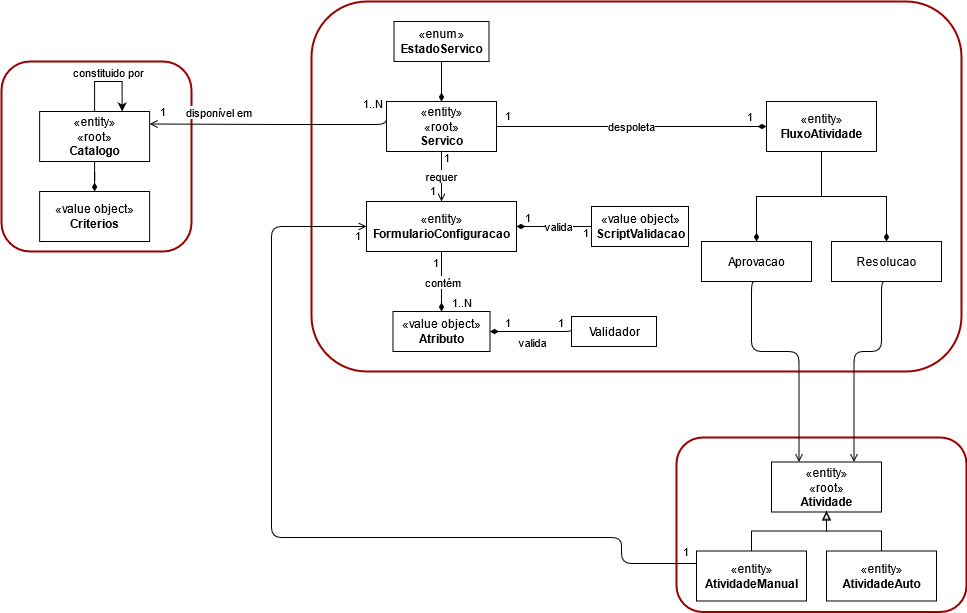

The diagram above was exported from draw.io. Its source (the exported page's mxGraphModel, read from the mxfile embedded in the PNG):
<mxGraphModel dx="1878" dy="2060" grid="1" gridSize="10" guides="1" tooltips="1" connect="1" arrows="1" fold="1" page="1" pageScale="1" pageWidth="850" pageHeight="1100" math="0" shadow="0">
  <root>
    <mxCell id="zPRrYCrMg97QjPRNe_Jr-0" />
    <mxCell id="zPRrYCrMg97QjPRNe_Jr-1" parent="zPRrYCrMg97QjPRNe_Jr-0" />
    <mxCell id="zPRrYCrMg97QjPRNe_Jr-6" value="" style="rounded=1;whiteSpace=wrap;html=1;strokeColor=#990000;strokeWidth=2;fillColor=none;" parent="zPRrYCrMg97QjPRNe_Jr-1" vertex="1">
      <mxGeometry x="510" y="-60" width="650" height="370" as="geometry" />
    </mxCell>
    <mxCell id="zPRrYCrMg97QjPRNe_Jr-11" value="" style="rounded=1;whiteSpace=wrap;html=1;strokeColor=#990000;strokeWidth=2;fillColor=none;" parent="zPRrYCrMg97QjPRNe_Jr-1" vertex="1">
      <mxGeometry x="875" y="376" width="290" height="174.5" as="geometry" />
    </mxCell>
    <mxCell id="zPRrYCrMg97QjPRNe_Jr-12" value="" style="rounded=1;whiteSpace=wrap;html=1;strokeColor=#990000;strokeWidth=2;fillColor=none;" parent="zPRrYCrMg97QjPRNe_Jr-1" vertex="1">
      <mxGeometry x="200" width="190" height="190" as="geometry" />
    </mxCell>
    <mxCell id="zPRrYCrMg97QjPRNe_Jr-15" value="Aprovacao" style="html=1;" parent="zPRrYCrMg97QjPRNe_Jr-1" vertex="1">
      <mxGeometry x="900" y="180" width="110" height="40" as="geometry" />
    </mxCell>
    <mxCell id="zPRrYCrMg97QjPRNe_Jr-16" value="«value object»&lt;br&gt;&lt;b&gt;Criterios&lt;/b&gt;" style="html=1;" parent="zPRrYCrMg97QjPRNe_Jr-1" vertex="1">
      <mxGeometry x="238.14" y="130" width="110" height="50" as="geometry" />
    </mxCell>
    <mxCell id="zPRrYCrMg97QjPRNe_Jr-17" value="«value object»&lt;br&gt;&lt;b&gt;Atributo&lt;/b&gt;" style="html=1;" parent="zPRrYCrMg97QjPRNe_Jr-1" vertex="1">
      <mxGeometry x="591.5" y="250" width="97" height="40" as="geometry" />
    </mxCell>
    <mxCell id="zPRrYCrMg97QjPRNe_Jr-18" value="Resolucao" style="html=1;" parent="zPRrYCrMg97QjPRNe_Jr-1" vertex="1">
      <mxGeometry x="1030" y="180" width="110" height="40" as="geometry" />
    </mxCell>
    <mxCell id="zPRrYCrMg97QjPRNe_Jr-19" value="«entity»&lt;br&gt;«root»&lt;br&gt;&lt;b&gt;Atividade&lt;/b&gt;" style="html=1;" parent="zPRrYCrMg97QjPRNe_Jr-1" vertex="1">
      <mxGeometry x="970" y="400.5" width="110" height="50" as="geometry" />
    </mxCell>
    <mxCell id="zPRrYCrMg97QjPRNe_Jr-25" value="" style="edgeStyle=orthogonalEdgeStyle;rounded=0;orthogonalLoop=1;jettySize=auto;html=1;endArrow=diamondThin;endFill=1;" parent="zPRrYCrMg97QjPRNe_Jr-1" source="zPRrYCrMg97QjPRNe_Jr-26" target="zPRrYCrMg97QjPRNe_Jr-16" edge="1">
      <mxGeometry relative="1" as="geometry" />
    </mxCell>
    <mxCell id="zPRrYCrMg97QjPRNe_Jr-26" value="«entity»&lt;br&gt;«root»&lt;br&gt;&lt;b&gt;Catalogo&lt;/b&gt;" style="html=1;" parent="zPRrYCrMg97QjPRNe_Jr-1" vertex="1">
      <mxGeometry x="238.14" y="50" width="110" height="50" as="geometry" />
    </mxCell>
    <mxCell id="zPRrYCrMg97QjPRNe_Jr-27" value="«entity»&lt;br&gt;«root»&lt;br&gt;&lt;b&gt;Servico&lt;/b&gt;" style="html=1;" parent="zPRrYCrMg97QjPRNe_Jr-1" vertex="1">
      <mxGeometry x="585" y="40" width="110" height="50" as="geometry" />
    </mxCell>
    <mxCell id="zPRrYCrMg97QjPRNe_Jr-28" value="«entity»&lt;br&gt;&lt;b&gt;FormularioConfiguracao&lt;/b&gt;" style="html=1;" parent="zPRrYCrMg97QjPRNe_Jr-1" vertex="1">
      <mxGeometry x="565" y="140" width="150" height="50" as="geometry" />
    </mxCell>
    <mxCell id="zPRrYCrMg97QjPRNe_Jr-32" style="edgeStyle=orthogonalEdgeStyle;rounded=0;orthogonalLoop=1;jettySize=auto;html=1;entryX=0.5;entryY=1;entryDx=0;entryDy=0;endArrow=block;endFill=0;" parent="zPRrYCrMg97QjPRNe_Jr-1" source="zPRrYCrMg97QjPRNe_Jr-33" target="zPRrYCrMg97QjPRNe_Jr-19" edge="1">
      <mxGeometry relative="1" as="geometry" />
    </mxCell>
    <mxCell id="zPRrYCrMg97QjPRNe_Jr-33" value="«entity»&lt;br&gt;&lt;b&gt;AtividadeManual&lt;/b&gt;" style="html=1;" parent="zPRrYCrMg97QjPRNe_Jr-1" vertex="1">
      <mxGeometry x="895" y="489.5" width="110" height="50" as="geometry" />
    </mxCell>
    <mxCell id="zPRrYCrMg97QjPRNe_Jr-34" style="edgeStyle=orthogonalEdgeStyle;rounded=0;orthogonalLoop=1;jettySize=auto;html=1;exitX=0.5;exitY=0;exitDx=0;exitDy=0;endArrow=block;endFill=0;" parent="zPRrYCrMg97QjPRNe_Jr-1" source="zPRrYCrMg97QjPRNe_Jr-35" edge="1">
      <mxGeometry relative="1" as="geometry">
        <mxPoint x="1025" y="449.5" as="targetPoint" />
      </mxGeometry>
    </mxCell>
    <mxCell id="zPRrYCrMg97QjPRNe_Jr-35" value="«entity»&lt;br&gt;&lt;b&gt;AtividadeAuto&lt;/b&gt;" style="html=1;" parent="zPRrYCrMg97QjPRNe_Jr-1" vertex="1">
      <mxGeometry x="1025" y="489.5" width="110" height="50" as="geometry" />
    </mxCell>
    <mxCell id="zPRrYCrMg97QjPRNe_Jr-36" style="edgeStyle=orthogonalEdgeStyle;rounded=0;orthogonalLoop=1;jettySize=auto;html=1;entryX=0.5;entryY=0;entryDx=0;entryDy=0;endArrow=diamondThin;endFill=1;" parent="zPRrYCrMg97QjPRNe_Jr-1" source="zPRrYCrMg97QjPRNe_Jr-38" target="zPRrYCrMg97QjPRNe_Jr-15" edge="1">
      <mxGeometry relative="1" as="geometry" />
    </mxCell>
    <mxCell id="zPRrYCrMg97QjPRNe_Jr-37" style="edgeStyle=orthogonalEdgeStyle;rounded=0;orthogonalLoop=1;jettySize=auto;html=1;endArrow=diamondThin;endFill=1;" parent="zPRrYCrMg97QjPRNe_Jr-1" source="zPRrYCrMg97QjPRNe_Jr-38" target="zPRrYCrMg97QjPRNe_Jr-18" edge="1">
      <mxGeometry relative="1" as="geometry" />
    </mxCell>
    <mxCell id="zPRrYCrMg97QjPRNe_Jr-38" value="«entity»&lt;br&gt;&lt;b&gt;FluxoAtividade&lt;/b&gt;" style="html=1;" parent="zPRrYCrMg97QjPRNe_Jr-1" vertex="1">
      <mxGeometry x="965" y="40" width="110" height="50" as="geometry" />
    </mxCell>
    <mxCell id="zPRrYCrMg97QjPRNe_Jr-49" value="requer" style="endArrow=open;html=1;edgeStyle=orthogonalEdgeStyle;exitX=0.5;exitY=1;exitDx=0;exitDy=0;entryX=0.5;entryY=0;entryDx=0;entryDy=0;endFill=0;" parent="zPRrYCrMg97QjPRNe_Jr-1" source="zPRrYCrMg97QjPRNe_Jr-27" target="zPRrYCrMg97QjPRNe_Jr-28" edge="1">
      <mxGeometry relative="1" as="geometry">
        <mxPoint x="505" y="139" as="sourcePoint" />
        <mxPoint x="665" y="139" as="targetPoint" />
      </mxGeometry>
    </mxCell>
    <mxCell id="zPRrYCrMg97QjPRNe_Jr-50" value="1" style="edgeLabel;resizable=0;html=1;align=left;verticalAlign=bottom;" parent="zPRrYCrMg97QjPRNe_Jr-49" connectable="0" vertex="1">
      <mxGeometry x="-1" relative="1" as="geometry">
        <mxPoint x="1" y="15" as="offset" />
      </mxGeometry>
    </mxCell>
    <mxCell id="zPRrYCrMg97QjPRNe_Jr-51" value="1" style="edgeLabel;resizable=0;html=1;align=right;verticalAlign=bottom;" parent="zPRrYCrMg97QjPRNe_Jr-49" connectable="0" vertex="1">
      <mxGeometry x="1" relative="1" as="geometry">
        <mxPoint x="-5" y="-2" as="offset" />
      </mxGeometry>
    </mxCell>
    <mxCell id="zPRrYCrMg97QjPRNe_Jr-52" value="despoleta" style="endArrow=diamondThin;html=1;edgeStyle=orthogonalEdgeStyle;exitX=1;exitY=0.5;exitDx=0;exitDy=0;entryX=0;entryY=0.5;entryDx=0;entryDy=0;endFill=1;" parent="zPRrYCrMg97QjPRNe_Jr-1" source="zPRrYCrMg97QjPRNe_Jr-27" target="zPRrYCrMg97QjPRNe_Jr-38" edge="1">
      <mxGeometry relative="1" as="geometry">
        <mxPoint x="645" y="65" as="sourcePoint" />
        <mxPoint x="850" y="64.99999999999955" as="targetPoint" />
        <Array as="points" />
        <mxPoint as="offset" />
      </mxGeometry>
    </mxCell>
    <mxCell id="zPRrYCrMg97QjPRNe_Jr-53" value="1" style="edgeLabel;resizable=0;html=1;align=left;verticalAlign=bottom;" parent="zPRrYCrMg97QjPRNe_Jr-52" connectable="0" vertex="1">
      <mxGeometry x="-1" relative="1" as="geometry">
        <mxPoint x="7" y="-2" as="offset" />
      </mxGeometry>
    </mxCell>
    <mxCell id="zPRrYCrMg97QjPRNe_Jr-54" value="1" style="edgeLabel;resizable=0;html=1;align=right;verticalAlign=bottom;" parent="zPRrYCrMg97QjPRNe_Jr-52" connectable="0" vertex="1">
      <mxGeometry x="1" relative="1" as="geometry">
        <mxPoint x="-13" y="-1" as="offset" />
      </mxGeometry>
    </mxCell>
    <mxCell id="zPRrYCrMg97QjPRNe_Jr-80" value="" style="endArrow=diamondThin;html=1;edgeStyle=orthogonalEdgeStyle;exitX=0.5;exitY=1;exitDx=0;exitDy=0;entryX=0.5;entryY=0;entryDx=0;entryDy=0;endFill=1;" parent="zPRrYCrMg97QjPRNe_Jr-1" source="zPRrYCrMg97QjPRNe_Jr-28" target="zPRrYCrMg97QjPRNe_Jr-17" edge="1">
      <mxGeometry relative="1" as="geometry">
        <mxPoint x="425" y="250" as="sourcePoint" />
        <mxPoint x="585" y="250" as="targetPoint" />
      </mxGeometry>
    </mxCell>
    <mxCell id="zPRrYCrMg97QjPRNe_Jr-81" value="1" style="edgeLabel;resizable=0;html=1;align=left;verticalAlign=bottom;" parent="zPRrYCrMg97QjPRNe_Jr-80" connectable="0" vertex="1">
      <mxGeometry x="-1" relative="1" as="geometry">
        <mxPoint x="-10" y="20" as="offset" />
      </mxGeometry>
    </mxCell>
    <mxCell id="zPRrYCrMg97QjPRNe_Jr-82" value="1..N" style="edgeLabel;resizable=0;html=1;align=right;verticalAlign=bottom;" parent="zPRrYCrMg97QjPRNe_Jr-80" connectable="0" vertex="1">
      <mxGeometry x="1" relative="1" as="geometry">
        <mxPoint x="30" as="offset" />
      </mxGeometry>
    </mxCell>
    <mxCell id="zPRrYCrMg97QjPRNe_Jr-83" value="contém" style="edgeLabel;html=1;align=center;verticalAlign=middle;resizable=0;points=[];" parent="zPRrYCrMg97QjPRNe_Jr-80" vertex="1" connectable="0">
      <mxGeometry x="-0.0495" relative="1" as="geometry">
        <mxPoint y="1" as="offset" />
      </mxGeometry>
    </mxCell>
    <mxCell id="zPRrYCrMg97QjPRNe_Jr-84" value="" style="endArrow=open;html=1;edgeStyle=orthogonalEdgeStyle;exitX=0;exitY=0.25;exitDx=0;exitDy=0;entryX=0;entryY=0.5;entryDx=0;entryDy=0;endFill=0;" parent="zPRrYCrMg97QjPRNe_Jr-1" source="zPRrYCrMg97QjPRNe_Jr-33" target="zPRrYCrMg97QjPRNe_Jr-28" edge="1">
      <mxGeometry relative="1" as="geometry">
        <mxPoint x="255" y="250" as="sourcePoint" />
        <mxPoint x="415" y="250" as="targetPoint" />
        <Array as="points">
          <mxPoint x="820" y="476" />
          <mxPoint x="470" y="476" />
          <mxPoint x="470" y="165" />
        </Array>
      </mxGeometry>
    </mxCell>
    <mxCell id="zPRrYCrMg97QjPRNe_Jr-85" value="1" style="edgeLabel;resizable=0;html=1;align=left;verticalAlign=bottom;" parent="zPRrYCrMg97QjPRNe_Jr-84" connectable="0" vertex="1">
      <mxGeometry x="-1" relative="1" as="geometry">
        <mxPoint x="-15" y="-3" as="offset" />
      </mxGeometry>
    </mxCell>
    <mxCell id="zPRrYCrMg97QjPRNe_Jr-86" value="1" style="edgeLabel;resizable=0;html=1;align=right;verticalAlign=bottom;" parent="zPRrYCrMg97QjPRNe_Jr-84" connectable="0" vertex="1">
      <mxGeometry x="1" relative="1" as="geometry">
        <mxPoint x="-5" y="18" as="offset" />
      </mxGeometry>
    </mxCell>
    <mxCell id="zPRrYCrMg97QjPRNe_Jr-120" style="edgeStyle=orthogonalEdgeStyle;rounded=0;orthogonalLoop=1;jettySize=auto;html=1;entryX=0.5;entryY=0;entryDx=0;entryDy=0;endArrow=diamondThin;endFill=1;" parent="zPRrYCrMg97QjPRNe_Jr-1" source="zPRrYCrMg97QjPRNe_Jr-121" target="zPRrYCrMg97QjPRNe_Jr-27" edge="1">
      <mxGeometry relative="1" as="geometry">
        <Array as="points">
          <mxPoint x="640" y="30" />
          <mxPoint x="640" y="30" />
        </Array>
      </mxGeometry>
    </mxCell>
    <mxCell id="zPRrYCrMg97QjPRNe_Jr-121" value="«enum»&lt;br&gt;&lt;b&gt;EstadoServico&lt;/b&gt;" style="html=1;" parent="zPRrYCrMg97QjPRNe_Jr-1" vertex="1">
      <mxGeometry x="592.5" y="-40" width="95" height="40" as="geometry" />
    </mxCell>
    <mxCell id="zPRrYCrMg97QjPRNe_Jr-126" style="edgeStyle=orthogonalEdgeStyle;rounded=0;orthogonalLoop=1;jettySize=auto;html=1;entryX=0.75;entryY=0;entryDx=0;entryDy=0;" parent="zPRrYCrMg97QjPRNe_Jr-1" source="zPRrYCrMg97QjPRNe_Jr-26" target="zPRrYCrMg97QjPRNe_Jr-26" edge="1">
      <mxGeometry relative="1" as="geometry">
        <Array as="points">
          <mxPoint x="293.14" y="20" />
          <mxPoint x="321.14" y="20" />
        </Array>
      </mxGeometry>
    </mxCell>
    <mxCell id="zPRrYCrMg97QjPRNe_Jr-127" value="constituido por" style="edgeLabel;html=1;align=center;verticalAlign=middle;resizable=0;points=[];" parent="zPRrYCrMg97QjPRNe_Jr-126" vertex="1" connectable="0">
      <mxGeometry x="-0.0171" y="-2" relative="1" as="geometry">
        <mxPoint y="-12" as="offset" />
      </mxGeometry>
    </mxCell>
    <mxCell id="zPRrYCrMg97QjPRNe_Jr-128" value="Validador" style="html=1;" parent="zPRrYCrMg97QjPRNe_Jr-1" vertex="1">
      <mxGeometry x="770" y="255" width="85" height="30" as="geometry" />
    </mxCell>
    <mxCell id="zPRrYCrMg97QjPRNe_Jr-184" value="" style="endArrow=open;html=1;edgeStyle=orthogonalEdgeStyle;exitX=0.5;exitY=1;exitDx=0;exitDy=0;entryX=0.25;entryY=0;entryDx=0;entryDy=0;endFill=0;" parent="zPRrYCrMg97QjPRNe_Jr-1" source="zPRrYCrMg97QjPRNe_Jr-15" target="zPRrYCrMg97QjPRNe_Jr-19" edge="1">
      <mxGeometry relative="1" as="geometry">
        <mxPoint x="490" y="360" as="sourcePoint" />
        <mxPoint x="650" y="360" as="targetPoint" />
        <Array as="points">
          <mxPoint x="950" y="220" />
          <mxPoint x="950" y="290" />
          <mxPoint x="998" y="290" />
        </Array>
      </mxGeometry>
    </mxCell>
    <mxCell id="zPRrYCrMg97QjPRNe_Jr-185" value="" style="endArrow=open;html=1;edgeStyle=orthogonalEdgeStyle;exitX=0.5;exitY=1;exitDx=0;exitDy=0;entryX=0.75;entryY=0;entryDx=0;entryDy=0;endFill=0;" parent="zPRrYCrMg97QjPRNe_Jr-1" source="zPRrYCrMg97QjPRNe_Jr-18" target="zPRrYCrMg97QjPRNe_Jr-19" edge="1">
      <mxGeometry relative="1" as="geometry">
        <mxPoint x="490" y="360" as="sourcePoint" />
        <mxPoint x="650" y="360" as="targetPoint" />
        <Array as="points">
          <mxPoint x="1080" y="220" />
          <mxPoint x="1080" y="290" />
          <mxPoint x="1053" y="290" />
        </Array>
      </mxGeometry>
    </mxCell>
    <mxCell id="zPRrYCrMg97QjPRNe_Jr-189" value="" style="endArrow=open;html=1;edgeStyle=orthogonalEdgeStyle;exitX=0;exitY=0.25;exitDx=0;exitDy=0;entryX=1;entryY=0.25;entryDx=0;entryDy=0;endFill=0;" parent="zPRrYCrMg97QjPRNe_Jr-1" source="zPRrYCrMg97QjPRNe_Jr-27" target="zPRrYCrMg97QjPRNe_Jr-26" edge="1">
      <mxGeometry relative="1" as="geometry">
        <mxPoint x="440" y="150" as="sourcePoint" />
        <mxPoint x="600" y="150" as="targetPoint" />
        <Array as="points">
          <mxPoint x="480" y="63" />
          <mxPoint x="348" y="63" />
        </Array>
      </mxGeometry>
    </mxCell>
    <mxCell id="zPRrYCrMg97QjPRNe_Jr-190" value="1..N" style="edgeLabel;resizable=0;html=1;align=left;verticalAlign=bottom;" parent="zPRrYCrMg97QjPRNe_Jr-189" connectable="0" vertex="1">
      <mxGeometry x="-1" relative="1" as="geometry">
        <mxPoint x="-25" y="-2" as="offset" />
      </mxGeometry>
    </mxCell>
    <mxCell id="zPRrYCrMg97QjPRNe_Jr-191" value="1" style="edgeLabel;resizable=0;html=1;align=right;verticalAlign=bottom;" parent="zPRrYCrMg97QjPRNe_Jr-189" connectable="0" vertex="1">
      <mxGeometry x="1" relative="1" as="geometry">
        <mxPoint x="16" y="-4" as="offset" />
      </mxGeometry>
    </mxCell>
    <mxCell id="zPRrYCrMg97QjPRNe_Jr-192" value="disponível em" style="edgeLabel;html=1;align=center;verticalAlign=middle;resizable=0;points=[];" parent="zPRrYCrMg97QjPRNe_Jr-189" vertex="1" connectable="0">
      <mxGeometry x="-0.1891" y="1" relative="1" as="geometry">
        <mxPoint x="-79" y="-14" as="offset" />
      </mxGeometry>
    </mxCell>
    <mxCell id="zPRrYCrMg97QjPRNe_Jr-193" value="" style="endArrow=diamondThin;html=1;edgeStyle=orthogonalEdgeStyle;exitX=0;exitY=0.5;exitDx=0;exitDy=0;entryX=1;entryY=0.5;entryDx=0;entryDy=0;endFill=1;" parent="zPRrYCrMg97QjPRNe_Jr-1" source="zPRrYCrMg97QjPRNe_Jr-128" target="zPRrYCrMg97QjPRNe_Jr-17" edge="1">
      <mxGeometry relative="1" as="geometry">
        <mxPoint x="700" y="200" as="sourcePoint" />
        <mxPoint x="860" y="200" as="targetPoint" />
        <Array as="points">
          <mxPoint x="770" y="265" />
          <mxPoint x="770" y="270" />
        </Array>
      </mxGeometry>
    </mxCell>
    <mxCell id="zPRrYCrMg97QjPRNe_Jr-194" value="1" style="edgeLabel;resizable=0;html=1;align=left;verticalAlign=bottom;" parent="zPRrYCrMg97QjPRNe_Jr-193" connectable="0" vertex="1">
      <mxGeometry x="-1" relative="1" as="geometry">
        <mxPoint x="-15" as="offset" />
      </mxGeometry>
    </mxCell>
    <mxCell id="zPRrYCrMg97QjPRNe_Jr-195" value="1" style="edgeLabel;resizable=0;html=1;align=right;verticalAlign=bottom;" parent="zPRrYCrMg97QjPRNe_Jr-193" connectable="0" vertex="1">
      <mxGeometry x="1" relative="1" as="geometry">
        <mxPoint x="22" as="offset" />
      </mxGeometry>
    </mxCell>
    <mxCell id="zPRrYCrMg97QjPRNe_Jr-196" value="valida" style="edgeLabel;html=1;align=center;verticalAlign=middle;resizable=0;points=[];rotation=0;" parent="zPRrYCrMg97QjPRNe_Jr-193" vertex="1" connectable="0">
      <mxGeometry x="-0.253" y="-1" relative="1" as="geometry">
        <mxPoint x="-16" y="11" as="offset" />
      </mxGeometry>
    </mxCell>
    <mxCell id="zPRrYCrMg97QjPRNe_Jr-203" value="«value object»&lt;br&gt;&lt;b&gt;ScriptValidacao&lt;/b&gt;" style="html=1;" parent="zPRrYCrMg97QjPRNe_Jr-1" vertex="1">
      <mxGeometry x="790" y="145" width="97" height="40" as="geometry" />
    </mxCell>
    <mxCell id="zPRrYCrMg97QjPRNe_Jr-208" value="" style="endArrow=diamondThin;html=1;edgeStyle=orthogonalEdgeStyle;exitX=0;exitY=0.5;exitDx=0;exitDy=0;entryX=1;entryY=0.5;entryDx=0;entryDy=0;endFill=1;" parent="zPRrYCrMg97QjPRNe_Jr-1" source="zPRrYCrMg97QjPRNe_Jr-203" target="zPRrYCrMg97QjPRNe_Jr-28" edge="1">
      <mxGeometry relative="1" as="geometry">
        <mxPoint x="680" y="90" as="sourcePoint" />
        <mxPoint x="840" y="90" as="targetPoint" />
      </mxGeometry>
    </mxCell>
    <mxCell id="zPRrYCrMg97QjPRNe_Jr-209" value="1" style="edgeLabel;resizable=0;html=1;align=left;verticalAlign=bottom;" parent="zPRrYCrMg97QjPRNe_Jr-208" connectable="0" vertex="1">
      <mxGeometry x="-1" relative="1" as="geometry">
        <mxPoint x="-10" y="15" as="offset" />
      </mxGeometry>
    </mxCell>
    <mxCell id="zPRrYCrMg97QjPRNe_Jr-210" value="1" style="edgeLabel;resizable=0;html=1;align=right;verticalAlign=bottom;" parent="zPRrYCrMg97QjPRNe_Jr-208" connectable="0" vertex="1">
      <mxGeometry x="1" relative="1" as="geometry">
        <mxPoint x="15" as="offset" />
      </mxGeometry>
    </mxCell>
    <mxCell id="zPRrYCrMg97QjPRNe_Jr-211" value="valida" style="edgeLabel;html=1;align=center;verticalAlign=middle;resizable=0;points=[];" parent="zPRrYCrMg97QjPRNe_Jr-208" vertex="1" connectable="0">
      <mxGeometry x="0.0646" y="-1" relative="1" as="geometry">
        <mxPoint x="6" as="offset" />
      </mxGeometry>
    </mxCell>
  </root>
</mxGraphModel>